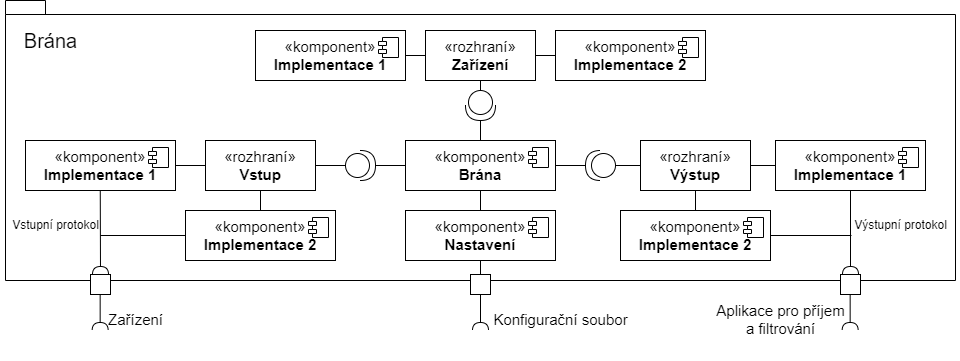

The diagram above was exported from draw.io. Its source (the exported page's mxGraphModel, read from the mxfile embedded in the PNG):
<mxGraphModel dx="2586" dy="1394" grid="1" gridSize="10" guides="1" tooltips="1" connect="1" arrows="1" fold="1" page="1" pageScale="1" pageWidth="1169" pageHeight="827" math="0" shadow="0">
  <root>
    <mxCell id="0" />
    <mxCell id="1" parent="0" />
    <mxCell id="2" value="" style="shape=folder;fontStyle=1;spacingTop=10;tabWidth=40;tabHeight=14;tabPosition=left;html=1;whiteSpace=wrap;" vertex="1" parent="1">
      <mxGeometry x="30" y="120" width="950" height="280" as="geometry" />
    </mxCell>
    <mxCell id="3" value="&lt;font style=&quot;font-size: 20px;&quot;&gt;Brána&lt;/font&gt;" style="text;html=1;align=center;verticalAlign=middle;resizable=0;points=[];autosize=1;strokeColor=none;fillColor=none;" vertex="1" parent="1">
      <mxGeometry x="35" y="140" width="80" height="40" as="geometry" />
    </mxCell>
    <mxCell id="4" value="&lt;font style=&quot;font-size: 15px;&quot;&gt;«komponent»&lt;br&gt;&lt;b&gt;Implementace 1&lt;/b&gt;&lt;/font&gt;" style="html=1;dropTarget=0;whiteSpace=wrap;" vertex="1" parent="1">
      <mxGeometry x="800" y="260" width="150" height="50" as="geometry" />
    </mxCell>
    <mxCell id="5" value="" style="shape=module;jettyWidth=8;jettyHeight=4;" vertex="1" parent="4">
      <mxGeometry x="1" width="20" height="20" relative="1" as="geometry">
        <mxPoint x="-27" y="7" as="offset" />
      </mxGeometry>
    </mxCell>
    <mxCell id="6" value="&lt;font style=&quot;font-size: 15px;&quot;&gt;«rozhraní»&lt;br&gt;&lt;b&gt;Výstup&lt;/b&gt;&lt;/font&gt;" style="html=1;whiteSpace=wrap;" vertex="1" parent="1">
      <mxGeometry x="665" y="260" width="110" height="50" as="geometry" />
    </mxCell>
    <mxCell id="7" value="" style="shape=providedRequiredInterface;html=1;verticalLabelPosition=bottom;sketch=0;rotation=-180;" vertex="1" parent="1">
      <mxGeometry x="610" y="270" width="30" height="30" as="geometry" />
    </mxCell>
    <mxCell id="8" value="&lt;font style=&quot;font-size: 15px;&quot;&gt;«komponent»&lt;br&gt;&lt;b style=&quot;border-color: var(--border-color);&quot;&gt;Implementace&amp;nbsp;&lt;/b&gt;&lt;b&gt;2&lt;/b&gt;&lt;/font&gt;" style="html=1;dropTarget=0;whiteSpace=wrap;" vertex="1" parent="1">
      <mxGeometry x="645" y="330" width="150" height="50" as="geometry" />
    </mxCell>
    <mxCell id="9" value="" style="shape=module;jettyWidth=8;jettyHeight=4;" vertex="1" parent="8">
      <mxGeometry x="1" width="20" height="20" relative="1" as="geometry">
        <mxPoint x="-27" y="7" as="offset" />
      </mxGeometry>
    </mxCell>
    <mxCell id="10" value="&lt;font style=&quot;font-size: 15px;&quot;&gt;«rozhraní»&lt;br&gt;&lt;b&gt;Vstup&lt;/b&gt;&lt;/font&gt;" style="html=1;whiteSpace=wrap;" vertex="1" parent="1">
      <mxGeometry x="230" y="260" width="110" height="50" as="geometry" />
    </mxCell>
    <mxCell id="11" value="" style="shape=providedRequiredInterface;html=1;verticalLabelPosition=bottom;sketch=0;rotation=0;" vertex="1" parent="1">
      <mxGeometry x="370" y="270" width="30" height="30" as="geometry" />
    </mxCell>
    <mxCell id="12" value="&lt;font style=&quot;font-size: 15px;&quot;&gt;«komponent»&lt;br&gt;&lt;b style=&quot;border-color: var(--border-color);&quot;&gt;Implementace&amp;nbsp;&lt;/b&gt;&lt;b&gt;1&lt;/b&gt;&lt;/font&gt;" style="html=1;dropTarget=0;whiteSpace=wrap;" vertex="1" parent="1">
      <mxGeometry x="50" y="260" width="150" height="50" as="geometry" />
    </mxCell>
    <mxCell id="13" value="" style="shape=module;jettyWidth=8;jettyHeight=4;" vertex="1" parent="12">
      <mxGeometry x="1" width="20" height="20" relative="1" as="geometry">
        <mxPoint x="-27" y="7" as="offset" />
      </mxGeometry>
    </mxCell>
    <mxCell id="14" value="&lt;font style=&quot;font-size: 15px;&quot;&gt;«komponent»&lt;br&gt;&lt;b style=&quot;border-color: var(--border-color);&quot;&gt;Implementace&amp;nbsp;&lt;/b&gt;&lt;b&gt;2&lt;/b&gt;&lt;/font&gt;" style="html=1;dropTarget=0;whiteSpace=wrap;" vertex="1" parent="1">
      <mxGeometry x="210" y="330" width="150" height="50" as="geometry" />
    </mxCell>
    <mxCell id="15" value="" style="shape=module;jettyWidth=8;jettyHeight=4;" vertex="1" parent="14">
      <mxGeometry x="1" width="20" height="20" relative="1" as="geometry">
        <mxPoint x="-27" y="7" as="offset" />
      </mxGeometry>
    </mxCell>
    <mxCell id="16" value="&lt;font style=&quot;font-size: 15px;&quot;&gt;«komponent»&lt;br&gt;&lt;b style=&quot;border-color: var(--border-color);&quot;&gt;Implementace&amp;nbsp;&lt;/b&gt;&lt;b&gt;1&lt;/b&gt;&lt;/font&gt;" style="html=1;dropTarget=0;whiteSpace=wrap;" vertex="1" parent="1">
      <mxGeometry x="280" y="150" width="150" height="50" as="geometry" />
    </mxCell>
    <mxCell id="17" value="" style="shape=module;jettyWidth=8;jettyHeight=4;" vertex="1" parent="16">
      <mxGeometry x="1" width="20" height="20" relative="1" as="geometry">
        <mxPoint x="-27" y="7" as="offset" />
      </mxGeometry>
    </mxCell>
    <mxCell id="18" value="" style="endArrow=none;html=1;rounded=0;entryX=0;entryY=0.5;entryDx=0;entryDy=0;exitX=0;exitY=0.5;exitDx=0;exitDy=0;exitPerimeter=0;" edge="1" source="7" target="6" parent="1">
      <mxGeometry width="50" height="50" relative="1" as="geometry">
        <mxPoint x="530" y="720" as="sourcePoint" />
        <mxPoint x="580" y="670" as="targetPoint" />
      </mxGeometry>
    </mxCell>
    <mxCell id="19" value="" style="endArrow=none;html=1;rounded=0;exitX=0;exitY=0.5;exitDx=0;exitDy=0;exitPerimeter=0;" edge="1" source="11" parent="1">
      <mxGeometry width="50" height="50" relative="1" as="geometry">
        <mxPoint x="-240" y="560" as="sourcePoint" />
        <mxPoint x="340" y="285" as="targetPoint" />
      </mxGeometry>
    </mxCell>
    <mxCell id="20" value="&lt;font style=&quot;font-size: 15px;&quot;&gt;«komponent»&lt;br&gt;&lt;b&gt;Brána&lt;/b&gt;&lt;/font&gt;" style="html=1;dropTarget=0;whiteSpace=wrap;" vertex="1" parent="1">
      <mxGeometry x="430" y="260" width="150" height="50" as="geometry" />
    </mxCell>
    <mxCell id="21" value="" style="shape=module;jettyWidth=8;jettyHeight=4;" vertex="1" parent="20">
      <mxGeometry x="1" width="20" height="20" relative="1" as="geometry">
        <mxPoint x="-27" y="7" as="offset" />
      </mxGeometry>
    </mxCell>
    <mxCell id="22" value="&lt;font style=&quot;font-size: 15px;&quot;&gt;«komponent»&lt;br&gt;&lt;b&gt;Nastavení&lt;/b&gt;&lt;br&gt;&lt;/font&gt;" style="html=1;dropTarget=0;whiteSpace=wrap;" vertex="1" parent="1">
      <mxGeometry x="430" y="330" width="150" height="50" as="geometry" />
    </mxCell>
    <mxCell id="23" value="" style="shape=module;jettyWidth=8;jettyHeight=4;" vertex="1" parent="22">
      <mxGeometry x="1" width="20" height="20" relative="1" as="geometry">
        <mxPoint x="-27" y="7" as="offset" />
      </mxGeometry>
    </mxCell>
    <mxCell id="24" value="" style="endArrow=none;html=1;rounded=0;exitX=1;exitY=0.5;exitDx=0;exitDy=0;entryX=1;entryY=0.5;entryDx=0;entryDy=0;entryPerimeter=0;" edge="1" source="20" target="7" parent="1">
      <mxGeometry width="50" height="50" relative="1" as="geometry">
        <mxPoint x="730" y="400" as="sourcePoint" />
        <mxPoint x="780" y="350" as="targetPoint" />
      </mxGeometry>
    </mxCell>
    <mxCell id="25" value="" style="endArrow=none;html=1;rounded=0;entryX=0.5;entryY=1;entryDx=0;entryDy=0;exitX=0.5;exitY=0;exitDx=0;exitDy=0;" edge="1" source="22" target="20" parent="1">
      <mxGeometry width="50" height="50" relative="1" as="geometry">
        <mxPoint x="420" y="510" as="sourcePoint" />
        <mxPoint x="470" y="460" as="targetPoint" />
      </mxGeometry>
    </mxCell>
    <mxCell id="26" value="&lt;font style=&quot;font-size: 15px;&quot;&gt;«rozhraní»&lt;br&gt;&lt;b&gt;Zařízení&lt;/b&gt;&lt;/font&gt;" style="html=1;whiteSpace=wrap;" vertex="1" parent="1">
      <mxGeometry x="450" y="150" width="110" height="50" as="geometry" />
    </mxCell>
    <mxCell id="27" value="&lt;font style=&quot;font-size: 15px;&quot;&gt;«komponent»&lt;br&gt;&lt;b style=&quot;border-color: var(--border-color);&quot;&gt;Implementace 2&lt;/b&gt;&lt;br&gt;&lt;/font&gt;" style="html=1;dropTarget=0;whiteSpace=wrap;" vertex="1" parent="1">
      <mxGeometry x="580" y="150" width="150" height="50" as="geometry" />
    </mxCell>
    <mxCell id="28" value="" style="shape=module;jettyWidth=8;jettyHeight=4;" vertex="1" parent="27">
      <mxGeometry x="1" width="20" height="20" relative="1" as="geometry">
        <mxPoint x="-27" y="7" as="offset" />
      </mxGeometry>
    </mxCell>
    <mxCell id="29" value="" style="shape=providedRequiredInterface;html=1;verticalLabelPosition=bottom;sketch=0;rotation=90;" vertex="1" parent="1">
      <mxGeometry x="490" y="210" width="30" height="30" as="geometry" />
    </mxCell>
    <mxCell id="30" value="" style="endArrow=none;html=1;rounded=0;entryX=0.5;entryY=1;entryDx=0;entryDy=0;exitX=0;exitY=0.5;exitDx=0;exitDy=0;exitPerimeter=0;" edge="1" source="29" target="26" parent="1">
      <mxGeometry width="50" height="50" relative="1" as="geometry">
        <mxPoint x="730" y="400" as="sourcePoint" />
        <mxPoint x="780" y="350" as="targetPoint" />
      </mxGeometry>
    </mxCell>
    <mxCell id="31" value="" style="endArrow=none;html=1;rounded=0;entryX=1;entryY=0.5;entryDx=0;entryDy=0;entryPerimeter=0;exitX=0.5;exitY=0;exitDx=0;exitDy=0;" edge="1" source="20" target="29" parent="1">
      <mxGeometry width="50" height="50" relative="1" as="geometry">
        <mxPoint x="730" y="400" as="sourcePoint" />
        <mxPoint x="780" y="350" as="targetPoint" />
      </mxGeometry>
    </mxCell>
    <mxCell id="32" value="" style="endArrow=none;html=1;rounded=0;entryX=0;entryY=0.5;entryDx=0;entryDy=0;exitX=1;exitY=0.5;exitDx=0;exitDy=0;exitPerimeter=0;" edge="1" source="11" target="20" parent="1">
      <mxGeometry width="50" height="50" relative="1" as="geometry">
        <mxPoint x="430" y="550" as="sourcePoint" />
        <mxPoint x="480" y="500" as="targetPoint" />
      </mxGeometry>
    </mxCell>
    <mxCell id="33" value="" style="endArrow=none;html=1;rounded=0;entryX=0;entryY=0.5;entryDx=0;entryDy=0;exitX=1;exitY=0.5;exitDx=0;exitDy=0;" edge="1" source="26" target="27" parent="1">
      <mxGeometry width="50" height="50" relative="1" as="geometry">
        <mxPoint x="730" y="400" as="sourcePoint" />
        <mxPoint x="780" y="350" as="targetPoint" />
      </mxGeometry>
    </mxCell>
    <mxCell id="34" value="" style="endArrow=none;html=1;rounded=0;entryX=0;entryY=0.5;entryDx=0;entryDy=0;exitX=1;exitY=0.5;exitDx=0;exitDy=0;" edge="1" source="16" target="26" parent="1">
      <mxGeometry width="50" height="50" relative="1" as="geometry">
        <mxPoint x="420" y="130" as="sourcePoint" />
        <mxPoint x="470" y="80" as="targetPoint" />
      </mxGeometry>
    </mxCell>
    <mxCell id="35" value="" style="whiteSpace=wrap;html=1;aspect=fixed;" vertex="1" parent="1">
      <mxGeometry x="115" y="394" width="20" height="20" as="geometry" />
    </mxCell>
    <mxCell id="36" value="" style="whiteSpace=wrap;html=1;aspect=fixed;" vertex="1" parent="1">
      <mxGeometry x="865" y="394" width="20" height="20" as="geometry" />
    </mxCell>
    <mxCell id="37" value="" style="whiteSpace=wrap;html=1;aspect=fixed;" vertex="1" parent="1">
      <mxGeometry x="495" y="394" width="20" height="20" as="geometry" />
    </mxCell>
    <mxCell id="38" value="" style="rounded=0;orthogonalLoop=1;jettySize=auto;html=1;endArrow=halfCircle;endFill=0;endSize=6;strokeWidth=1;sketch=0;fontSize=12;curved=1;exitX=0.5;exitY=1;exitDx=0;exitDy=0;" edge="1" source="37" parent="1">
      <mxGeometry relative="1" as="geometry">
        <mxPoint x="507.5" y="414" as="sourcePoint" />
        <mxPoint x="505" y="450" as="targetPoint" />
      </mxGeometry>
    </mxCell>
    <mxCell id="39" value="" style="ellipse;whiteSpace=wrap;html=1;align=center;aspect=fixed;fillColor=none;strokeColor=none;resizable=0;perimeter=centerPerimeter;rotatable=0;allowArrows=0;points=[];outlineConnect=1;" vertex="1" parent="1">
      <mxGeometry x="490" y="470" width="10" height="10" as="geometry" />
    </mxCell>
    <mxCell id="40" value="&lt;font style=&quot;font-size: 15px;&quot;&gt;Konfigurační soubor&lt;/font&gt;" style="text;html=1;align=center;verticalAlign=middle;resizable=0;points=[];autosize=1;strokeColor=none;fillColor=none;" vertex="1" parent="1">
      <mxGeometry x="505" y="424" width="160" height="30" as="geometry" />
    </mxCell>
    <mxCell id="41" value="" style="endArrow=none;html=1;rounded=0;entryX=0.5;entryY=1;entryDx=0;entryDy=0;exitX=0.5;exitY=0;exitDx=0;exitDy=0;" edge="1" source="37" target="22" parent="1">
      <mxGeometry width="50" height="50" relative="1" as="geometry">
        <mxPoint x="730" y="400" as="sourcePoint" />
        <mxPoint x="780" y="350" as="targetPoint" />
      </mxGeometry>
    </mxCell>
    <mxCell id="42" value="" style="endArrow=none;html=1;rounded=0;entryX=0;entryY=0.5;entryDx=0;entryDy=0;exitX=1;exitY=0.5;exitDx=0;exitDy=0;" edge="1" source="12" target="10" parent="1">
      <mxGeometry width="50" height="50" relative="1" as="geometry">
        <mxPoint x="520" y="340" as="sourcePoint" />
        <mxPoint x="570" y="290" as="targetPoint" />
      </mxGeometry>
    </mxCell>
    <mxCell id="43" value="" style="endArrow=none;html=1;rounded=0;entryX=0.5;entryY=1;entryDx=0;entryDy=0;exitX=0.5;exitY=0;exitDx=0;exitDy=0;" edge="1" source="14" target="10" parent="1">
      <mxGeometry width="50" height="50" relative="1" as="geometry">
        <mxPoint x="520" y="340" as="sourcePoint" />
        <mxPoint x="570" y="290" as="targetPoint" />
      </mxGeometry>
    </mxCell>
    <mxCell id="44" value="" style="endArrow=none;html=1;rounded=0;entryX=0.5;entryY=1;entryDx=0;entryDy=0;exitX=0.5;exitY=0;exitDx=0;exitDy=0;" edge="1" source="8" target="6" parent="1">
      <mxGeometry width="50" height="50" relative="1" as="geometry">
        <mxPoint x="520" y="340" as="sourcePoint" />
        <mxPoint x="570" y="290" as="targetPoint" />
      </mxGeometry>
    </mxCell>
    <mxCell id="45" value="" style="endArrow=none;html=1;rounded=0;entryX=0;entryY=0.5;entryDx=0;entryDy=0;exitX=1;exitY=0.5;exitDx=0;exitDy=0;" edge="1" source="6" target="4" parent="1">
      <mxGeometry width="50" height="50" relative="1" as="geometry">
        <mxPoint x="520" y="340" as="sourcePoint" />
        <mxPoint x="570" y="290" as="targetPoint" />
      </mxGeometry>
    </mxCell>
    <mxCell id="46" value="" style="rounded=0;orthogonalLoop=1;jettySize=auto;html=1;endArrow=halfCircle;endFill=0;endSize=6;strokeWidth=1;sketch=0;fontSize=12;curved=1;exitX=0.5;exitY=1;exitDx=0;exitDy=0;entryX=0.5;entryY=0;entryDx=0;entryDy=0;" edge="1" target="35" parent="1">
      <mxGeometry relative="1" as="geometry">
        <mxPoint x="124.75999999999999" y="310" as="sourcePoint" />
        <mxPoint x="124.75999999999999" y="346" as="targetPoint" />
      </mxGeometry>
    </mxCell>
    <mxCell id="47" value="" style="endArrow=none;html=1;rounded=0;entryX=0;entryY=0.5;entryDx=0;entryDy=0;" edge="1" target="14" parent="1">
      <mxGeometry width="50" height="50" relative="1" as="geometry">
        <mxPoint x="125" y="355" as="sourcePoint" />
        <mxPoint x="570" y="290" as="targetPoint" />
        <Array as="points" />
      </mxGeometry>
    </mxCell>
    <mxCell id="48" value="&lt;font style=&quot;font-size: 12px;&quot;&gt;Vstupní protokol&lt;/font&gt;" style="text;html=1;align=center;verticalAlign=middle;resizable=0;points=[];autosize=1;strokeColor=none;fillColor=none;" vertex="1" parent="1">
      <mxGeometry x="25" y="330" width="110" height="30" as="geometry" />
    </mxCell>
    <mxCell id="49" value="" style="rounded=0;orthogonalLoop=1;jettySize=auto;html=1;endArrow=halfCircle;endFill=0;endSize=6;strokeWidth=1;sketch=0;fontSize=12;curved=1;exitX=0.5;exitY=1;exitDx=0;exitDy=0;entryX=0.5;entryY=0;entryDx=0;entryDy=0;" edge="1" source="4" target="36" parent="1">
      <mxGeometry relative="1" as="geometry">
        <mxPoint x="515" y="424" as="sourcePoint" />
        <mxPoint x="515" y="460" as="targetPoint" />
      </mxGeometry>
    </mxCell>
    <mxCell id="50" value="" style="endArrow=none;html=1;rounded=0;exitX=1;exitY=0.5;exitDx=0;exitDy=0;" edge="1" source="8" parent="1">
      <mxGeometry width="50" height="50" relative="1" as="geometry">
        <mxPoint x="710" y="240" as="sourcePoint" />
        <mxPoint x="876" y="355" as="targetPoint" />
      </mxGeometry>
    </mxCell>
    <mxCell id="51" value="&lt;font style=&quot;font-size: 12px;&quot;&gt;Výstupní protokol&lt;/font&gt;" style="text;html=1;align=center;verticalAlign=middle;resizable=0;points=[];autosize=1;strokeColor=none;fillColor=none;" vertex="1" parent="1">
      <mxGeometry x="865" y="330" width="120" height="30" as="geometry" />
    </mxCell>
    <mxCell id="52" value="" style="rounded=0;orthogonalLoop=1;jettySize=auto;html=1;endArrow=halfCircle;endFill=0;endSize=6;strokeWidth=1;sketch=0;fontSize=12;curved=1;exitX=0.5;exitY=1;exitDx=0;exitDy=0;" edge="1" parent="1">
      <mxGeometry relative="1" as="geometry">
        <mxPoint x="124.66000000000003" y="414" as="sourcePoint" />
        <mxPoint x="124.66000000000003" y="450" as="targetPoint" />
      </mxGeometry>
    </mxCell>
    <mxCell id="53" value="" style="rounded=0;orthogonalLoop=1;jettySize=auto;html=1;endArrow=halfCircle;endFill=0;endSize=6;strokeWidth=1;sketch=0;fontSize=12;curved=1;exitX=0.5;exitY=1;exitDx=0;exitDy=0;" edge="1" parent="1">
      <mxGeometry relative="1" as="geometry">
        <mxPoint x="874.6600000000001" y="414" as="sourcePoint" />
        <mxPoint x="874.6600000000001" y="450" as="targetPoint" />
      </mxGeometry>
    </mxCell>
    <mxCell id="54" value="&lt;font style=&quot;font-size: 15px;&quot;&gt;Zařízení&lt;/font&gt;" style="text;html=1;align=center;verticalAlign=middle;resizable=0;points=[];autosize=1;strokeColor=none;fillColor=none;" vertex="1" parent="1">
      <mxGeometry x="120" y="424" width="80" height="30" as="geometry" />
    </mxCell>
    <mxCell id="55" value="&lt;font style=&quot;font-size: 15px;&quot;&gt;Aplikace pro příjem&lt;br&gt;a filtrování&lt;br&gt;&lt;/font&gt;" style="text;html=1;align=center;verticalAlign=middle;resizable=0;points=[];autosize=1;strokeColor=none;fillColor=none;" vertex="1" parent="1">
      <mxGeometry x="730" y="414" width="150" height="50" as="geometry" />
    </mxCell>
  </root>
</mxGraphModel>